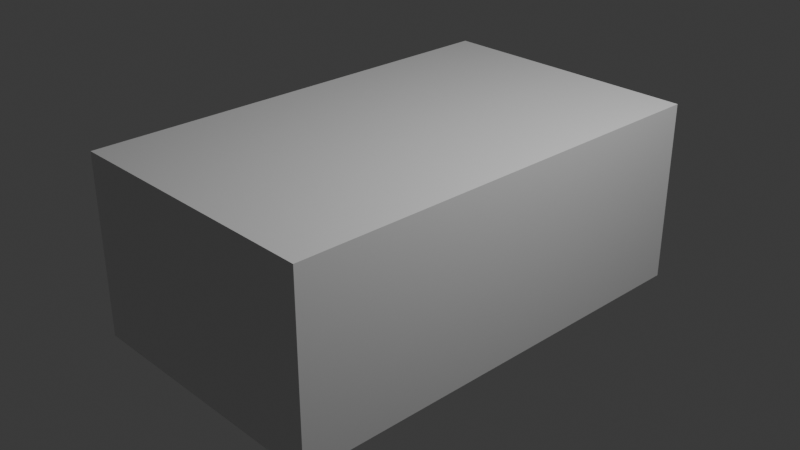 # Source: room.blend  (saved by Blender 5.0.118; exported with 4.5.12 LTS)
import bpy
from mathutils import Matrix  # noqa: F401  (used for matrix-valued properties, if any)

bpy.ops.wm.read_factory_settings(use_empty=True)
scene = bpy.context.scene
scene.name = 'Scene'

# ---- collections
col_collection = bpy.data.collections.new('Collection'); scene.collection.children.link(col_collection)

# ---- materials (node trees are filled in below, after node groups)
mat_material = bpy.data.materials.new('Material')
mat_material.alpha_threshold = 0.0
mat_material.use_backface_culling_lightprobe_volume = False
mat_material.roughness = 0.5
mat_material.line_color = (0.0, 0.0, 0.0, 1.0)

# ---- material node trees
mat_material.use_nodes = True; mat_material.node_tree.nodes.clear()
_N = mat_material.node_tree.nodes; _L = mat_material.node_tree.links
n0 = _N.new('ShaderNodeOutputMaterial'); n0.name = 'Material Output'; n0.location = (200, 100)
n1 = _N.new('ShaderNodeBsdfPrincipled'); n1.name = 'Principled BSDF'; n1.location = (-200, 100)
_L.new(n1.outputs[0], n0.inputs[0])
n0.is_active_output = True

# ---- world
world_world = bpy.data.worlds.new('World'); scene.world = world_world
world_world.use_nodes = True; world_world.node_tree.nodes.clear()
_N = world_world.node_tree.nodes; _L = world_world.node_tree.links
n0 = _N.new('ShaderNodeOutputWorld'); n0.name = 'World Output'; n0.location = (200, 100)
n1 = _N.new('ShaderNodeBackground'); n1.name = 'Background'; n1.location = (-200, 100)
n1.inputs[0].default_value = (0.05088, 0.05088, 0.05088, 1.0)
_L.new(n1.outputs[0], n0.inputs[0])
n0.is_active_output = True
world_world.color = (0.05088, 0.05088, 0.05088)
world_world.sun_shadow_jitter_overblur = 0.0

# ---- cameras
cam_camera = bpy.data.cameras.new('Camera')
cam_camera.clip_end = 100.0
cam_camera.ortho_scale = 7.314

# ---- lights
light_light = bpy.data.lights.new('Light', 'POINT')
light_light.energy = 1000.0
light_light.shadow_soft_size = 0.1

# ---- meshes
me_cube = bpy.data.meshes.new('Cube')
me_cube.from_pydata([(1.5, 2.5, 1.0), (1.5, 2.5, -1.0), (1.5, -2.5, 1.0), (1.5, -2.5, -1.0), (-1.5, 2.22, 0.7198), (-1.5, 2.22, -0.7198), (-1.5, 1.373, 0.7198), (-1.5, 1.373, -0.7198), (-1.5, 2.5, -1.0), (-1.5, -2.5, -1.0), (-1.5, -2.5, 1.0), (-1.5, 2.5, 1.0), (1.494, 2.494, 0.9942), (1.494, 2.494, -0.9942), (1.494, -2.494, 0.9942), (1.494, -2.494, -0.9942), (-1.49, 2.22, 0.7198), (-1.49, 2.22, -0.7198), (-1.49, 1.373, 0.7198), (-1.49, 1.373, -0.7198), (-1.494, 2.494, -0.9942), (-1.494, -2.494, -0.9942), (-1.494, -2.494, 0.9942), (-1.494, 2.494, 0.9942)], [], [(11, 2, 0), (2, 9, 3), (1, 9, 8), (0, 3, 1), (11, 1, 8), (7, 8, 9), (7, 10, 6), (4, 8, 5), (6, 11, 4), (14, 23, 12), (21, 14, 15), (21, 13, 20), (15, 12, 13), (13, 23, 20), (19, 20, 17), (22, 19, 18), (20, 16, 17), (23, 18, 16), (7, 17, 5), (6, 19, 7), (5, 16, 4), (4, 18, 6), (11, 10, 2), (2, 10, 9), (1, 3, 9), (0, 2, 3), (11, 0, 1), (7, 5, 8), (7, 9, 10), (4, 11, 8), (6, 10, 11), (14, 22, 23), (21, 22, 14), (21, 15, 13), (15, 14, 12), (13, 12, 23), (19, 21, 20), (22, 21, 19), (20, 23, 16), (23, 22, 18), (7, 19, 17), (6, 18, 19), (5, 17, 16), (4, 16, 18)])
_uv = me_cube.uv_layers.new(name='UVMap')
_uv.uv.foreach_set('vector', [0.875, 0.5, 0.625, 0.75, 0.625, 0.5, 0.625, 0.75, 0.375, 1.0, 0.375, 0.75, 0.375, 0.5, 0.125, 0.75, 0.125, 0.5, 0.625, 0.5, 0.375, 0.75, 0.375, 0.5, 0.625, 0.25, 0.375, 0.5, 0.375, 0.25, 0.41, 0.01401, 0.375, 0.25, 0.375, 0.0, 0.41, 0.01401, 0.625, 0.0, 0.59, 0.01401, 0.59, 0.236, 0.375, 0.25, 0.41, 0.236, 0.59, 0.01401, 0.625, 0.25, 0.59, 0.236, 0.625, 0.75, 0.875, 0.5, 0.625, 0.5, 0.375, 1.0, 0.625, 0.75, 0.375, 0.75, 0.125, 0.75, 0.375, 0.5, 0.125, 0.5, 0.375, 0.75, 0.625, 0.5, 0.375, 0.5, 0.375, 0.5, 0.625, 0.25, 0.375, 0.25, 0.41, 0.01401, 0.375, 0.25, 0.41, 0.236, 0.625, 0.0, 0.41, 0.01401, 0.59, 0.01401, 0.375, 0.25, 0.59, 0.236, 0.41, 0.236, 0.625, 0.25, 0.59, 0.01401, 0.59, 0.236, 0.41, 0.01401, 0.41, 0.236, 0.41, 0.236, 0.59, 0.01401, 0.41, 0.01401, 0.41, 0.01401, 0.41, 0.236, 0.59, 0.236, 0.59, 0.236, 0.59, 0.236, 0.59, 0.01401, 0.59, 0.01401, 0.875, 0.5, 0.875, 0.75, 0.625, 0.75, 0.625, 0.75, 0.625, 1.0, 0.375, 1.0, 0.375, 0.5, 0.375, 0.75, 0.125, 0.75, 0.625, 0.5, 0.625, 0.75, 0.375, 0.75, 0.625, 0.25, 0.625, 0.5, 0.375, 0.5, 0.41, 0.01401, 0.41, 0.236, 0.375, 0.25, 0.41, 0.01401, 0.375, 0.0, 0.625, 0.0, 0.59, 0.236, 0.625, 0.25, 0.375, 0.25, 0.59, 0.01401, 0.625, 0.0, 0.625, 0.25, 0.625, 0.75, 0.875, 0.75, 0.875, 0.5, 0.375, 1.0, 0.625, 1.0, 0.625, 0.75, 0.125, 0.75, 0.375, 0.75, 0.375, 0.5, 0.375, 0.75, 0.625, 0.75, 0.625, 0.5, 0.375, 0.5, 0.625, 0.5, 0.625, 0.25, 0.41, 0.01401, 0.375, 0.0, 0.375, 0.25, 0.625, 0.0, 0.375, 0.0, 0.41, 0.01401, 0.375, 0.25, 0.625, 0.25, 0.59, 0.236, 0.625, 0.25, 0.625, 0.0, 0.59, 0.01401, 0.41, 0.01401, 0.41, 0.01401, 0.41, 0.236, 0.59, 0.01401, 0.59, 0.01401, 0.41, 0.01401, 0.41, 0.236, 0.41, 0.236, 0.59, 0.236, 0.59, 0.236, 0.59, 0.236, 0.59, 0.01401])
me_cube.materials.append(mat_material)
me_cube.use_mirror_vertex_groups = False
me_cube.update()

# ---- objects
ob_cube = bpy.data.objects.new('Cube', me_cube)
ob_light = bpy.data.objects.new('Light', light_light)
ob_camera = bpy.data.objects.new('Camera', cam_camera)

# ---- transforms, parenting, visibility, modifiers, constraints
ob_cube.location = (0.0, 0.0, 0.0)
ob_cube.lock_rotations_4d = False
ob_cube.empty_display_type = 'ARROWS'
ob_cube.lineart.crease_threshold = 0.0
ob_light.location = (4.076, 1.005, 5.904)
ob_light.rotation_euler = (0.6503, 0.05522, 1.866)
ob_light.lock_rotations_4d = False
ob_light.empty_display_type = 'ARROWS'
ob_light.color = (0.0, 0.0, 0.0, 0.0)
ob_light.lineart.crease_threshold = 0.0
ob_camera.location = (7.359, -6.926, 4.958)
ob_camera.rotation_euler = (1.109, 0.0, 0.8149)
ob_camera.lock_rotations_4d = False
ob_camera.empty_display_type = 'ARROWS'
ob_camera.color = (0.0, 0.0, 0.0, 0.0)
ob_camera.display_type = 'WIRE'
ob_camera.lineart.crease_threshold = 0.0

# ---- collection membership
col_collection.objects.link(ob_cube)
col_collection.objects.link(ob_light)
col_collection.objects.link(ob_camera)

# ---- scene / render settings (as saved in the file)
scene.camera = ob_camera
scene.frame_start = 1; scene.frame_end = 250; scene.frame_set(1)
scene.render.engine = 'BLENDER_EEVEE_NEXT'
scene.render.bake_bias = 0.0
scene.render.bake_samples = 0
scene.cycles.sampling_pattern = 'TABULATED_SOBOL'
scene.eevee.use_volume_custom_range = False
bpy.context.view_layer.update()
